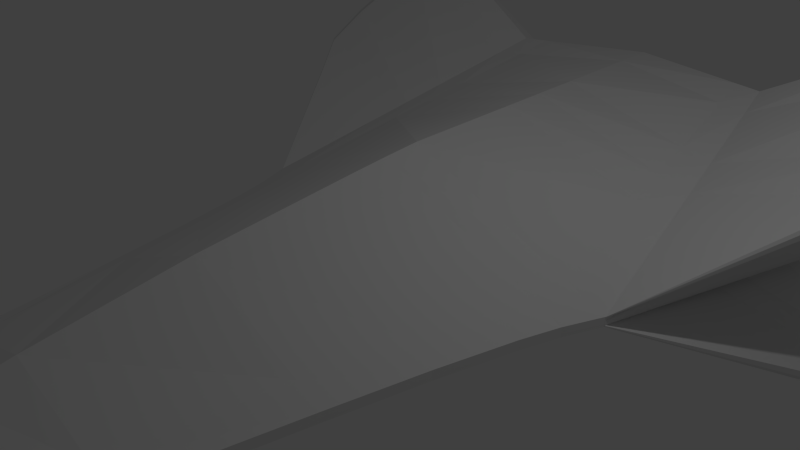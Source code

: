 # Source: zephyr_progress_1.blend  (saved by Blender 2.70.0; exported with 4.5.12 LTS)
import bpy
from mathutils import Matrix  # noqa: F401  (used for matrix-valued properties, if any)

bpy.ops.wm.read_factory_settings(use_empty=True)
scene = bpy.context.scene
scene.name = 'Scene'

# ---- collections
col_collection_1 = bpy.data.collections.new('Collection 1'); scene.collection.children.link(col_collection_1)

# ---- world
world_world = bpy.data.worlds.new('World'); scene.world = world_world
world_world.color = (0.05088, 0.05088, 0.05088)
world_world.use_sun_shadow = False
world_world.sun_shadow_jitter_overblur = 0.0
world_world.cycles.sampling_method = 'MANUAL'
world_world.cycles.sample_map_resolution = 256

# ---- cameras
cam_camera = bpy.data.cameras.new('Camera')
cam_camera.clip_end = 100.0
cam_camera.lens = 35.0
cam_camera.sensor_width = 32.0
cam_camera.sensor_height = 18.0
cam_camera.ortho_scale = 7.314
cam_camera.dof.focus_distance = 0.0
cam_camera.dof.aperture_fstop = 128.0

# ---- lights
light_lamp = bpy.data.lights.new('Lamp', 'POINT')
light_lamp.transmission_factor = 0.0
light_lamp.cutoff_distance = 30.0
light_lamp.energy = 100.0
light_lamp.shadow_buffer_clip_start = 1.001
light_lamp.shadow_soft_size = 0.1
light_lamp.shadow_maximum_resolution = 0.006
light_lamp.use_absolute_resolution = True
light_lamp.cycles.use_multiple_importance_sampling = False

# ---- meshes
me_cube = bpy.data.meshes.new('Cube')
me_cube.from_pydata([(-0.065, -6.25, -0.065), (-2.159, 5.584, -1.433), (0.0, 5.937, -1.522), (0.0, -6.25, -0.065), (-0.065, -6.25, 0.065), (-2.159, 5.584, 1.388), (0.0, 5.937, 1.48), (0.0, -6.25, 0.065), (-3.0, 0.7812, 0.06619), (-3.0, 0.7812, -0.06597), (0.0, 0.7812, 1.33), (0.0, 0.7812, -1.33), (-1.512, -5.179, -0.06515), (0.0, -5.179, 0.4737), (-1.512, -5.179, 0.06518), (0.0, -5.179, -0.4779), (-1.22, -5.725, -0.06507), (0.0, -5.725, 0.3255), (-1.22, -5.725, 0.06509), (0.0, -5.725, -0.3295), (-1.401, -5.452, -0.06511), (0.0, -5.452, 0.4068), (-1.401, -5.452, 0.06513), (0.0, -5.452, -0.4072), (-1.328, -5.589, -0.06509), (0.0, -5.589, 0.3679), (-1.328, -5.589, 0.06511), (0.0, -5.589, -0.3698), (-0.9229, -5.988, -0.06504), (0.0, -5.988, 0.2323), (-0.9229, -5.988, 0.06504), (0.0, -5.988, -0.2351), (-1.096, -5.856, -0.06505), (0.0, -5.856, 0.2829), (-1.096, -5.856, 0.06507), (0.0, -5.856, -0.2845), (-0.6892, -6.119, -0.06502), (0.0, -6.119, 0.1656), (-0.6892, -6.119, 0.06502), (0.0, -6.119, -0.1701), (-0.5155, -6.184, -0.06501), (0.0, -6.184, 0.1228), (-0.5155, -6.184, 0.06501), (0.0, -6.184, -0.1297), (-0.3966, -6.217, -0.065), (0.0, -6.217, 0.09619), (-0.3966, -6.217, 0.06501), (0.0, -6.217, -0.1009), (-2.094, -2.526, -0.06551), (0.0, -2.526, 0.9467), (-2.094, -2.526, 0.06563), (0.0, -2.526, -0.9465), (-1.684, -4.49, -0.06524), (0.0, -4.49, 0.6201), (-1.684, -4.49, 0.0653), (0.0, -4.49, -0.6246), (-2.361, -1.31, -0.06568), (0.0, -1.31, 1.095), (-2.361, -1.31, 0.06583), (0.0, -1.31, -1.104), (-2.624, -0.2645, -0.06583), (0.0, -0.2645, 1.221), (-2.624, -0.2645, 0.06601), (0.0, -0.2645, -1.224), (-2.787, 0.2584, -0.0659), (0.0, 0.2584, 1.279), (-2.787, 0.2584, 0.0661), (0.0, 0.2584, -1.275), (-4.582, 6.061, -2.665), (-4.582, 6.061, 2.671), (-3.003, 0.7813, 0.06619), (-3.003, 0.7813, -0.06597), (-0.065, -6.25, -0.05688), (-2.159, 5.903, -1.257), (0.0, 6.268, -1.246), (0.0, -6.25, -0.05688), (-3.0, 0.7812, -0.05771), (-1.512, -5.179, -0.057), (-1.22, -5.725, -0.05694), (-1.401, -5.452, -0.05697), (-1.328, -5.589, -0.05695), (-0.9229, -5.988, -0.05691), (-1.096, -5.856, -0.05692), (-0.6892, -6.119, -0.05689), (-0.5155, -6.184, -0.05688), (-0.3966, -6.217, -0.05688), (-2.094, -2.526, -0.05732), (-1.684, -4.49, -0.05708), (-2.361, -1.31, -0.05746), (-2.624, -0.2645, -0.05759), (-2.787, 0.2584, -0.05765), (-4.828, 6.276, -2.667), (-3.003, 0.7813, -0.05771), (-0.065, -6.25, 0.05891), (-2.159, 5.903, 1.256), (0.0, 6.268, 1.26), (0.0, -6.25, 0.05891), (-3.0, 0.7812, 0.05999), (-1.512, -5.179, 0.05907), (-1.22, -5.725, 0.05899), (-1.401, -5.452, 0.05903), (-1.328, -5.589, 0.05901), (-0.9229, -5.988, 0.05895), (-1.096, -5.856, 0.05897), (-0.6892, -6.119, 0.05893), (-0.5155, -6.184, 0.05892), (-0.3966, -6.217, 0.05891), (-2.094, -2.526, 0.05948), (-1.684, -4.49, 0.05918), (-2.361, -1.31, 0.05967), (-2.624, -0.2645, 0.05983), (-2.787, 0.2584, 0.05991), (-4.828, 6.276, 2.673), (-3.003, 0.7813, 0.05999), (-0.065, -6.25, 0.05406), (-2.159, 5.903, 1.095), (0.0, 6.268, 1.094), (0.0, -6.25, 0.05406), (-3.0, 0.7812, 0.05506), (-1.512, -5.179, 0.05421), (-1.22, -5.725, 0.05413), (-1.401, -5.452, 0.05417), (-1.328, -5.589, 0.05415), (-0.9229, -5.988, 0.0541), (-1.096, -5.856, 0.05411), (-0.6892, -6.119, 0.05408), (-0.5155, -6.184, 0.05407), (-0.3966, -6.217, 0.05406), (-2.094, -2.526, 0.05459), (-1.684, -4.49, 0.05431), (-2.361, -1.31, 0.05477), (-2.624, -0.2645, 0.05491), (-2.787, 0.2584, 0.05499), (-4.828, 6.276, 2.449), (-3.003, 0.7813, 0.05506), (-0.065, -6.25, -0.04881), (-2.159, 5.903, -1.065), (0.0, 6.268, -1.065), (0.0, -6.25, -0.04881), (-3.0, 0.7812, -0.04951), (-1.512, -5.179, -0.04891), (-1.22, -5.725, -0.04886), (-1.401, -5.452, -0.04889), (-1.328, -5.589, -0.04887), (-0.9229, -5.988, -0.04883), (-1.096, -5.856, -0.04885), (-0.6892, -6.119, -0.04882), (-0.5155, -6.184, -0.04881), (-0.3966, -6.217, -0.04881), (-2.094, -2.526, -0.04918), (-1.684, -4.49, -0.04898), (-2.361, -1.31, -0.0493), (-2.624, -0.2645, -0.0494), (-2.787, 0.2584, -0.04946), (-2.947, 6.072, -1.07), (-3.003, 0.7813, -0.04951), (-0.065, -6.25, 0.002626), (-2.159, 5.903, 0.01496), (0.0, 6.268, 0.0142), (0.0, -6.25, 0.002626), (-3.0, 0.7812, 0.002778), (-1.512, -5.179, 0.002649), (-1.22, -5.725, 0.002637), (-1.401, -5.452, 0.002643), (-1.328, -5.589, 0.00264), (-0.9229, -5.988, 0.002631), (-1.096, -5.856, 0.002634), (-0.6892, -6.119, 0.002628), (-0.5155, -6.184, 0.002627), (-0.3966, -6.217, 0.002626), (-2.094, -2.526, 0.002706), (-1.684, -4.49, 0.002664), (-2.361, -1.31, 0.002733), (-2.624, -0.2645, 0.002756), (-2.787, 0.2584, 0.002767), (-3.511, 6.19, 0.01702), (-3.003, 0.7813, 0.002779), (-0.065, -6.25, -0.03765), (-2.159, 5.903, -0.8309), (0.0, 6.268, -0.831), (0.0, -6.25, -0.03765), (-3.0, 0.7812, -0.03816), (-1.512, -5.179, -0.03772), (-1.22, -5.725, -0.03768), (-1.401, -5.452, -0.0377), (-1.328, -5.589, -0.03769), (-0.9229, -5.988, -0.03766), (-1.096, -5.856, -0.03767), (-0.6892, -6.119, -0.03765), (-0.5155, -6.184, -0.03765), (-0.3966, -6.217, -0.03765), (-2.094, -2.526, -0.03792), (-1.684, -4.49, -0.03777), (-2.361, -1.31, -0.03801), (-2.624, -0.2645, -0.03808), (-2.787, 0.2584, -0.03812), (-3.53, 6.193, -0.844), (-3.003, 0.7813, -0.03816), (-0.065, -6.25, 0.01368), (-2.159, 5.903, 0.2471), (0.0, 6.268, 0.2462), (0.0, -6.25, 0.01368), (-3.0, 0.7812, 0.01401), (-1.512, -5.179, 0.01373), (-1.22, -5.725, 0.0137), (-1.401, -5.452, 0.01372), (-1.328, -5.589, 0.01371), (-0.9229, -5.988, 0.01369), (-1.096, -5.856, 0.0137), (-0.6892, -6.119, 0.01369), (-0.5155, -6.184, 0.01368), (-0.3966, -6.217, 0.01368), (-2.094, -2.526, 0.01386), (-1.684, -4.49, 0.01376), (-2.361, -1.31, 0.01391), (-2.624, -0.2645, 0.01396), (-2.787, 0.2584, 0.01399), (-2.993, 6.084, 0.2528), (-3.003, 0.7813, 0.01402), (-0.065, -6.25, -0.03398), (-0.065, -6.25, -0.03032), (-0.065, -6.25, -0.02666), (-0.065, -6.25, -0.023), (-0.065, -6.25, -0.01934), (-0.065, -6.25, -0.01568), (-0.065, -6.25, -0.01202), (-0.065, -6.25, -0.008357), (-0.065, -6.25, -0.004696), (-0.065, -6.25, -0.001035), (-2.159, 5.903, -0.754), (-2.159, 5.903, -0.6771), (-2.159, 5.903, -0.6002), (-2.159, 5.903, -0.5233), (-2.159, 5.903, -0.4464), (-2.159, 5.903, -0.3695), (-2.159, 5.903, -0.2926), (-2.159, 5.903, -0.2157), (-2.159, 5.903, -0.1388), (-2.159, 5.903, -0.06194), (0.0, 6.268, -0.7541), (0.0, 6.268, -0.6773), (0.0, 6.268, -0.6005), (0.0, 6.268, -0.5236), (0.0, 6.268, -0.4468), (0.0, 6.268, -0.37), (0.0, 6.268, -0.2931), (0.0, 6.268, -0.2163), (0.0, 6.268, -0.1395), (0.0, 6.268, -0.06263), (0.0, -6.25, -0.03398), (0.0, -6.25, -0.03032), (0.0, -6.25, -0.02666), (0.0, -6.25, -0.023), (0.0, -6.25, -0.01934), (0.0, -6.25, -0.01568), (0.0, -6.25, -0.01202), (0.0, -6.25, -0.008357), (0.0, -6.25, -0.004696), (0.0, -6.25, -0.001035), (-3.0, 0.7812, -0.03444), (-3.0, 0.7812, -0.03072), (-3.0, 0.7812, -0.027), (-3.0, 0.7812, -0.02327), (-3.0, 0.7812, -0.01955), (-3.0, 0.7812, -0.01583), (-3.0, 0.7812, -0.01211), (-3.0, 0.7812, -0.008387), (-3.0, 0.7812, -0.004665), (-3.0, 0.7812, -0.0009434), (-1.512, -5.179, -0.03405), (-1.512, -5.179, -0.03038), (-1.512, -5.179, -0.02671), (-1.512, -5.179, -0.02304), (-1.512, -5.179, -0.01937), (-1.512, -5.179, -0.0157), (-1.512, -5.179, -0.01203), (-1.512, -5.179, -0.008362), (-1.512, -5.179, -0.004692), (-1.512, -5.179, -0.001021), (-1.22, -5.725, -0.03402), (-1.22, -5.725, -0.03035), (-1.22, -5.725, -0.02669), (-1.22, -5.725, -0.02302), (-1.22, -5.725, -0.01936), (-1.22, -5.725, -0.01569), (-1.22, -5.725, -0.01203), (-1.22, -5.725, -0.00836), (-1.22, -5.725, -0.004694), (-1.22, -5.725, -0.001029), (-1.401, -5.452, -0.03404), (-1.401, -5.452, -0.03037), (-1.401, -5.452, -0.0267), (-1.401, -5.452, -0.02303), (-1.401, -5.452, -0.01936), (-1.401, -5.452, -0.0157), (-1.401, -5.452, -0.01203), (-1.401, -5.452, -0.008361), (-1.401, -5.452, -0.004693), (-1.401, -5.452, -0.001025), (-1.328, -5.589, -0.03403), (-1.328, -5.589, -0.03036), (-1.328, -5.589, -0.02669), (-1.328, -5.589, -0.02303), (-1.328, -5.589, -0.01936), (-1.328, -5.589, -0.01569), (-1.328, -5.589, -0.01203), (-1.328, -5.589, -0.00836), (-1.328, -5.589, -0.004693), (-1.328, -5.589, -0.001027), (-0.9229, -5.988, -0.034), (-0.9229, -5.988, -0.03034), (-0.9229, -5.988, -0.02667), (-0.9229, -5.988, -0.02301), (-0.9229, -5.988, -0.01935), (-0.9229, -5.988, -0.01568), (-0.9229, -5.988, -0.01202), (-0.9229, -5.988, -0.008358), (-0.9229, -5.988, -0.004695), (-0.9229, -5.988, -0.001032), (-1.096, -5.856, -0.03401), (-1.096, -5.856, -0.03035), (-1.096, -5.856, -0.02668), (-1.096, -5.856, -0.02302), (-1.096, -5.856, -0.01935), (-1.096, -5.856, -0.01569), (-1.096, -5.856, -0.01202), (-1.096, -5.856, -0.008359), (-1.096, -5.856, -0.004695), (-1.096, -5.856, -0.00103), (-0.6892, -6.119, -0.03399), (-0.6892, -6.119, -0.03033), (-0.6892, -6.119, -0.02667), (-0.6892, -6.119, -0.02301), (-0.6892, -6.119, -0.01934), (-0.6892, -6.119, -0.01568), (-0.6892, -6.119, -0.01202), (-0.6892, -6.119, -0.008358), (-0.6892, -6.119, -0.004696), (-0.6892, -6.119, -0.001034), (-0.5155, -6.184, -0.03399), (-0.5155, -6.184, -0.03033), (-0.5155, -6.184, -0.02667), (-0.5155, -6.184, -0.023), (-0.5155, -6.184, -0.01934), (-0.5155, -6.184, -0.01568), (-0.5155, -6.184, -0.01202), (-0.5155, -6.184, -0.008358), (-0.5155, -6.184, -0.004696), (-0.5155, -6.184, -0.001035), (-0.3966, -6.217, -0.03399), (-0.3966, -6.217, -0.03032), (-0.3966, -6.217, -0.02666), (-0.3966, -6.217, -0.023), (-0.3966, -6.217, -0.01934), (-0.3966, -6.217, -0.01568), (-0.3966, -6.217, -0.01202), (-0.3966, -6.217, -0.008357), (-0.3966, -6.217, -0.004696), (-0.3966, -6.217, -0.001035), (-2.094, -2.526, -0.03422), (-2.094, -2.526, -0.03053), (-2.094, -2.526, -0.02684), (-2.094, -2.526, -0.02315), (-2.094, -2.526, -0.01945), (-2.094, -2.526, -0.01576), (-2.094, -2.526, -0.01207), (-2.094, -2.526, -0.008373), (-2.094, -2.526, -0.00468), (-2.094, -2.526, -0.0009867), (-1.684, -4.49, -0.0341), (-1.684, -4.49, -0.03042), (-1.684, -4.49, -0.02675), (-1.684, -4.49, -0.02307), (-1.684, -4.49, -0.01939), (-1.684, -4.49, -0.01572), (-1.684, -4.49, -0.01204), (-1.684, -4.49, -0.008365), (-1.684, -4.49, -0.004689), (-1.684, -4.49, -0.001012), (-2.361, -1.31, -0.0343), (-2.361, -1.31, -0.0306), (-2.361, -1.31, -0.0269), (-2.361, -1.31, -0.02319), (-2.361, -1.31, -0.01949), (-2.361, -1.31, -0.01579), (-2.361, -1.31, -0.01208), (-2.361, -1.31, -0.008378), (-2.361, -1.31, -0.004674), (-2.361, -1.31, -0.0009708), (-2.624, -0.2645, -0.03437), (-2.624, -0.2645, -0.03066), (-2.624, -0.2645, -0.02695), (-2.624, -0.2645, -0.02323), (-2.624, -0.2645, -0.01952), (-2.624, -0.2645, -0.01581), (-2.624, -0.2645, -0.0121), (-2.624, -0.2645, -0.008382), (-2.624, -0.2645, -0.00467), (-2.624, -0.2645, -0.0009571), (-2.787, 0.2584, -0.03441), (-2.787, 0.2584, -0.03069), (-2.787, 0.2584, -0.02697), (-2.787, 0.2584, -0.02325), (-2.787, 0.2584, -0.01954), (-2.787, 0.2584, -0.01582), (-2.787, 0.2584, -0.0121), (-2.787, 0.2584, -0.008385), (-2.787, 0.2584, -0.004667), (-2.787, 0.2584, -0.0009503), (-3.581, 6.205, -0.7657), (-3.624, 6.208, -0.6875), (-3.65, 6.208, -0.6092), (-3.671, 6.211, -0.5309), (-3.689, 6.214, -0.4526), (-3.68, 6.214, -0.3744), (-3.668, 6.208, -0.2961), (-3.651, 6.208, -0.2178), (-3.622, 6.202, -0.1395), (-3.575, 6.199, -0.06126), (-3.003, 0.7813, -0.03444), (-3.003, 0.7813, -0.03072), (-3.003, 0.7813, -0.027), (-3.003, 0.7813, -0.02327), (-3.003, 0.7813, -0.01955), (-3.003, 0.7813, -0.01583), (-3.003, 0.7813, -0.01211), (-3.003, 0.7813, -0.008387), (-3.003, 0.7813, -0.004665), (-3.003, 0.7813, -0.0009431), (-0.065, -6.25, 0.009994), (-0.065, -6.25, 0.00631), (-2.159, 5.903, 0.1697), (-2.159, 5.903, 0.09236), (0.0, 6.268, 0.1689), (0.0, 6.268, 0.09153), (0.0, -6.25, 0.009994), (0.0, -6.25, 0.00631), (-3.0, 0.7812, 0.01027), (-3.0, 0.7812, 0.006524), (-1.512, -5.179, 0.01004), (-1.512, -5.179, 0.006343), (-1.22, -5.725, 0.01001), (-1.22, -5.725, 0.006326), (-1.401, -5.452, 0.01003), (-1.401, -5.452, 0.006334), (-1.328, -5.589, 0.01002), (-1.328, -5.589, 0.00633), (-0.9229, -5.988, 0.01), (-0.9229, -5.988, 0.006318), (-1.096, -5.856, 0.01001), (-1.096, -5.856, 0.006322), (-0.6892, -6.119, 0.01), (-0.6892, -6.119, 0.006314), (-0.5155, -6.184, 0.009997), (-0.5155, -6.184, 0.006312), (-0.3966, -6.217, 0.009996), (-0.3966, -6.217, 0.006311), (-2.094, -2.526, 0.01014), (-2.094, -2.526, 0.006423), (-1.684, -4.49, 0.01006), (-1.684, -4.49, 0.006364), (-2.361, -1.31, 0.01019), (-2.361, -1.31, 0.00646), (-2.624, -0.2645, 0.01023), (-2.624, -0.2645, 0.006492), (-2.787, 0.2584, 0.01025), (-2.787, 0.2584, 0.006508), (-3.173, 6.125, 0.1742), (-3.353, 6.16, 0.0956), (-3.003, 0.7813, 0.01027), (-3.003, 0.7813, 0.006524), (-0.065, -6.25, -0.04137), (-0.065, -6.25, -0.04509), (-2.159, 5.903, -0.9091), (-2.159, 5.903, -0.9873), (0.0, 6.268, -0.9091), (0.0, 6.268, -0.9872), (0.0, -6.25, -0.04137), (0.0, -6.25, -0.04509), (-3.0, 0.7812, -0.04194), (-3.0, 0.7812, -0.04573), (-1.512, -5.179, -0.04145), (-1.512, -5.179, -0.04518), (-1.22, -5.725, -0.04141), (-1.22, -5.725, -0.04513), (-1.401, -5.452, -0.04143), (-1.401, -5.452, -0.04516), (-1.328, -5.589, -0.04142), (-1.328, -5.589, -0.04515), (-0.9229, -5.988, -0.04139), (-0.9229, -5.988, -0.04511), (-1.096, -5.856, -0.0414), (-1.096, -5.856, -0.04512), (-0.6892, -6.119, -0.04138), (-0.6892, -6.119, -0.0451), (-0.5155, -6.184, -0.04137), (-0.5155, -6.184, -0.04509), (-0.3966, -6.217, -0.04137), (-0.3966, -6.217, -0.04509), (-2.094, -2.526, -0.04167), (-2.094, -2.526, -0.04542), (-1.684, -4.49, -0.04151), (-1.684, -4.49, -0.04525), (-2.361, -1.31, -0.04177), (-2.361, -1.31, -0.04554), (-2.624, -0.2645, -0.04186), (-2.624, -0.2645, -0.04563), (-2.787, 0.2584, -0.0419), (-2.787, 0.2584, -0.04568), (-3.438, 6.175, -0.9193), (-3.32, 6.149, -0.9946), (-3.003, 0.7813, -0.04194), (-3.003, 0.7813, -0.04573), (-1.766, 5.648, 1.405), (-1.766, 5.648, -1.449), (-0.05317, -6.25, 0.065), (-0.05317, -6.25, -0.065), (-2.454, 0.7812, -0.296), (-2.454, 0.7812, 0.2962), (-1.237, -5.179, -0.1403), (-1.237, -5.179, 0.1395), (-0.9979, -5.725, -0.1132), (-0.9979, -5.725, 0.1125), (-1.146, -5.452, -0.1274), (-1.146, -5.452, 0.1273), (-1.086, -5.589, -0.1205), (-1.086, -5.589, 0.1202), (-0.7549, -5.988, -0.09599), (-0.7549, -5.988, 0.09548), (-0.8966, -5.856, -0.105), (-0.8966, -5.856, 0.1047), (-0.5638, -6.119, -0.08414), (-0.5638, -6.119, 0.08333), (-0.4217, -6.184, -0.07678), (-0.4217, -6.184, 0.07552), (-0.3245, -6.217, -0.07154), (-0.3245, -6.217, 0.07068), (-1.713, -2.526, -0.2258), (-1.713, -2.526, 0.226), (-1.378, -4.49, -0.167), (-1.378, -4.49, 0.1663), (-1.931, -1.31, -0.2546), (-1.931, -1.31, 0.2531), (-2.147, -0.2645, -0.2766), (-2.147, -0.2645, 0.2762), (-2.28, 0.2584, -0.2859), (-2.28, 0.2584, 0.2867), (-1.766, 5.996, -1.255), (-0.05317, -6.25, -0.05688), (-1.766, 5.996, 1.257), (-0.05317, -6.25, 0.05891), (-1.766, 5.996, 1.095), (-0.05317, -6.25, 0.05406), (-1.766, 5.996, -1.065), (-0.05317, -6.25, -0.04881), (-1.766, 5.996, 0.01482), (-0.05317, -6.25, 0.002626), (-1.766, 5.996, -0.8309), (-0.05317, -6.25, -0.03765), (-1.766, 5.996, 0.247), (-0.05317, -6.25, 0.01368), (-1.965, 5.947, -0.06206), (-2.043, 5.926, -0.139), (-2.096, 5.915, -0.2158), (-2.133, 5.907, -0.2927), (-2.139, 5.904, -0.3696), (-2.142, 5.904, -0.4465), (-2.137, 5.907, -0.5234), (-2.1, 5.914, -0.6003), (-2.049, 5.926, -0.6772), (-1.971, 5.946, -0.7541), (-0.05317, -6.25, -0.001035), (-0.05317, -6.25, -0.004696), (-0.05317, -6.25, -0.008357), (-0.05317, -6.25, -0.01202), (-0.05317, -6.25, -0.01568), (-0.05317, -6.25, -0.01934), (-0.05317, -6.25, -0.023), (-0.05317, -6.25, -0.02666), (-0.05317, -6.25, -0.03032), (-0.05317, -6.25, -0.03398), (-1.766, 5.996, 0.1696), (-1.766, 5.996, 0.0922), (-0.05317, -6.25, 0.009994), (-0.05317, -6.25, 0.00631), (-1.766, 5.996, -0.9091), (-1.766, 5.996, -0.9872), (-0.05317, -6.25, -0.04137), (-0.05317, -6.25, -0.04509), (-0.065, -6.25, -0.05284), (-2.159, 5.903, -1.161), (0.0, 6.268, -1.155), (0.0, -6.25, -0.05284), (-3.0, 0.7812, -0.05361), (-1.512, -5.179, -0.05296), (-1.22, -5.725, -0.0529), (-1.401, -5.452, -0.05293), (-1.328, -5.589, -0.05291), (-0.9229, -5.988, -0.05287), (-1.096, -5.856, -0.05288), (-0.6892, -6.119, -0.05286), (-0.5155, -6.184, -0.05285), (-0.3966, -6.217, -0.05284), (-2.094, -2.526, -0.05325), (-1.684, -4.49, -0.05303), (-2.361, -1.31, -0.05338), (-2.624, -0.2645, -0.05349), (-2.787, 0.2584, -0.05355), (-4.828, 6.274, -2.448), (-3.003, 0.7813, -0.05361), (-1.766, 5.996, -1.16), (-0.05317, -6.25, -0.05284), (-2.261, 5.0, 1.227), (0.0, 5.31, -1.498), (-2.261, 5.0, -1.267), (0.0, 5.31, 1.462), (-4.767, 5.419, 2.355), (-4.767, 5.419, -2.349), (-4.983, 5.608, -2.35), (-4.983, 5.608, 2.355), (-4.983, 5.608, 2.158), (-2.954, 5.429, -0.9458), (-3.45, 5.532, 0.01529), (-3.466, 5.535, -0.7461), (-2.995, 5.439, 0.2237), (-3.505, 5.54, -0.05393), (-3.546, 5.543, -0.1231), (-3.572, 5.548, -0.1924), (-3.587, 5.548, -0.2616), (-3.598, 5.553, -0.3308), (-3.605, 5.553, -0.4), (-3.59, 5.551, -0.4692), (-3.571, 5.548, -0.5384), (-3.549, 5.548, -0.6076), (-3.511, 5.545, -0.6768), (-3.152, 5.475, 0.1543), (-3.31, 5.506, 0.08477), (-3.385, 5.519, -0.8126), (-3.282, 5.496, -0.8792), (-1.849, 5.057, -1.309), (-1.849, 5.057, 1.27), (-4.983, 5.606, -2.157), (-4.978, 4.184, -1.674), (-4.978, 4.184, 1.678), (-4.978, 4.184, 1.538), (-2.968, 4.058, -0.6815), (-3.318, 4.131, 0.0116), (-3.329, 4.133, -0.5373), (-2.997, 4.065, 0.1619), (-3.357, 4.137, -0.0383), (-3.386, 4.139, -0.0882), (-3.404, 4.142, -0.1381), (-3.415, 4.142, -0.188), (-3.423, 4.146, -0.2379), (-3.428, 4.146, -0.2878), (-3.417, 4.144, -0.3377), (-3.404, 4.142, -0.3876), (-3.388, 4.142, -0.4375), (-3.361, 4.14, -0.4874), (-3.108, 4.091, 0.1118), (-3.22, 4.113, 0.06169), (-3.272, 4.122, -0.5853), (-3.199, 4.106, -0.6334), (-2.028, 3.796, -1.01), (-2.028, 3.796, 0.9828), (-4.978, 4.183, -1.537), (-2.479, 3.756, 0.8849), (0.0, 3.974, -1.449), (-2.479, 3.756, -0.9128), (0.0, 3.974, 1.423), (-4.826, 4.051, 1.68), (-4.826, 4.051, -1.676), (-4.845, 3.409, -1.306), (-4.845, 3.409, 1.31), (-4.845, 3.409, 1.2), (-2.976, 3.312, -0.5375), (-3.246, 3.368, 0.009589), (-3.255, 3.37, -0.4236), (-2.998, 3.317, 0.1282), (-3.277, 3.372, -0.02979), (-3.299, 3.374, -0.06917), (-3.313, 3.377, -0.1086), (-3.321, 3.377, -0.1479), (-3.327, 3.38, -0.1873), (-3.331, 3.38, -0.2267), (-3.323, 3.378, -0.2661), (-3.312, 3.377, -0.3055), (-3.3, 3.377, -0.3448), (-3.28, 3.375, -0.3842), (-3.084, 3.337, 0.08866), (-3.17, 3.354, 0.04913), (-3.211, 3.361, -0.4616), (-3.155, 3.348, -0.4995), (-2.125, 3.109, -0.8476), (-2.125, 3.109, 0.8264), (-4.845, 3.408, -1.199), (-2.598, 3.078, 0.6984), (0.0, 3.247, -1.422), (-2.598, 3.078, -0.7199), (0.0, 3.247, 1.402), (-4.728, 3.306, 1.312), (-4.728, 3.306, -1.309), (-4.328, 2.691, -0.9644), (-4.328, 2.691, 0.9681), (-4.328, 2.691, 0.8872), (-2.984, 2.62, -0.4041), (-3.18, 2.661, 0.007727), (-3.186, 2.662, -0.3182), (-3.0, 2.624, 0.09699), (-3.202, 2.664, -0.0219), (-3.218, 2.665, -0.05154), (-3.228, 2.667, -0.08117), (-3.234, 2.667, -0.1108), (-3.238, 2.669, -0.1404), (-3.241, 2.669, -0.1701), (-3.235, 2.668, -0.1997), (-3.228, 2.667, -0.2293), (-3.219, 2.667, -0.259), (-3.204, 2.666, -0.2886), (-3.062, 2.638, 0.06723), (-3.125, 2.651, 0.03748), (-3.154, 2.656, -0.3468), (-3.113, 2.647, -0.3755), (-2.215, 2.473, -0.6968), (-2.215, 2.473, 0.6814), (-4.328, 2.69, -0.8858), (-2.708, 2.45, 0.5256), (0.0, 2.573, -1.397), (-2.708, 2.45, -0.5411), (0.0, 2.573, 1.382), (-4.242, 2.616, 0.9715), (-4.242, 2.616, -0.9693)], [], [(728, 9, 71, 731), (547, 74, 2, 514), (548, 72, 0, 516), (639, 514, 2, 613), (640, 513, 5, 612), (90, 76, 9, 64), (545, 517, 11, 67), (546, 518, 8, 66), (79, 77, 12, 20), (523, 519, 15, 23), (524, 520, 14, 22), (82, 78, 16, 32), (529, 521, 19, 35), (530, 522, 18, 34), (80, 79, 20, 24), (525, 523, 23, 27), (526, 524, 22, 26), (78, 80, 24, 16), (521, 525, 27, 19), (522, 526, 26, 18), (83, 81, 28, 36), (531, 527, 31, 39), (532, 528, 30, 38), (81, 82, 32, 28), (527, 529, 35, 31), (528, 530, 34, 30), (84, 83, 36, 40), (533, 531, 39, 43), (534, 532, 38, 42), (85, 84, 40, 44), (535, 533, 43, 47), (536, 534, 42, 46), (72, 85, 44, 0), (516, 535, 47, 3), (515, 536, 46, 4), (87, 86, 48, 52), (539, 537, 51, 55), (540, 538, 50, 54), (77, 87, 52, 12), (519, 539, 55, 15), (520, 540, 54, 14), (86, 88, 56, 48), (537, 541, 59, 51), (538, 542, 58, 50), (88, 89, 60, 56), (541, 543, 63, 59), (542, 544, 62, 58), (89, 90, 64, 60), (543, 545, 67, 63), (544, 546, 66, 62), (618, 91, 68, 617), (73, 1, 68, 91), (97, 8, 70, 113), (612, 5, 69, 616), (610, 591, 74, 547), (611, 589, 72, 548), (607, 593, 76, 90), (596, 594, 77, 79), (599, 595, 78, 82), (597, 596, 79, 80), (595, 597, 80, 78), (600, 598, 81, 83), (598, 599, 82, 81), (601, 600, 83, 84), (602, 601, 84, 85), (589, 602, 85, 72), (604, 603, 86, 87), (594, 604, 87, 77), (603, 605, 88, 86), (605, 606, 89, 88), (606, 607, 90, 89), (641, 608, 91, 618), (590, 73, 91, 608), (9, 76, 92, 71), (118, 97, 113, 134), (513, 6, 95, 549), (515, 4, 93, 550), (66, 8, 97, 111), (22, 14, 98, 100), (34, 18, 99, 103), (26, 22, 100, 101), (18, 26, 101, 99), (38, 30, 102, 104), (30, 34, 103, 102), (42, 38, 104, 105), (46, 42, 105, 106), (4, 46, 106, 93), (54, 50, 107, 108), (14, 54, 108, 98), (50, 58, 109, 107), (58, 62, 110, 109), (62, 66, 111, 110), (616, 69, 112, 619), (5, 94, 112, 69), (549, 95, 116, 551), (550, 93, 114, 552), (111, 97, 118, 132), (100, 98, 119, 121), (103, 99, 120, 124), (101, 100, 121, 122), (99, 101, 122, 120), (104, 102, 123, 125), (102, 103, 124, 123), (105, 104, 125, 126), (106, 105, 126, 127), (93, 106, 127, 114), (108, 107, 128, 129), (98, 108, 129, 119), (107, 109, 130, 128), (109, 110, 131, 130), (110, 111, 132, 131), (619, 112, 133, 620), (94, 115, 133, 112), (202, 118, 134, 218), (586, 476, 137, 553), (588, 472, 135, 554), (508, 480, 139, 153), (486, 482, 140, 142), (492, 484, 141, 145), (488, 486, 142, 143), (484, 488, 143, 141), (494, 490, 144, 146), (490, 492, 145, 144), (496, 494, 146, 147), (498, 496, 147, 148), (472, 498, 148, 135), (502, 500, 149, 150), (482, 502, 150, 140), (500, 504, 151, 149), (504, 506, 152, 151), (506, 508, 153, 152), (638, 510, 154, 621), (474, 136, 154, 510), (593, 139, 155, 609), (268, 160, 176, 428), (582, 434, 158, 555), (584, 430, 156, 556), (466, 438, 160, 174), (444, 440, 161, 163), (450, 442, 162, 166), (446, 444, 163, 164), (442, 446, 164, 162), (452, 448, 165, 167), (448, 450, 166, 165), (454, 452, 167, 168), (456, 454, 168, 169), (430, 456, 169, 156), (460, 458, 170, 171), (440, 460, 171, 161), (458, 462, 172, 170), (462, 464, 173, 172), (464, 466, 174, 173), (636, 468, 175, 622), (432, 157, 175, 468), (570, 239, 179, 557), (580, 219, 177, 558), (399, 259, 181, 195), (289, 269, 182, 184), (319, 279, 183, 187), (299, 289, 184, 185), (279, 299, 185, 183), (329, 309, 186, 188), (309, 319, 187, 186), (339, 329, 188, 189), (349, 339, 189, 190), (219, 349, 190, 177), (369, 359, 191, 192), (269, 369, 192, 182), (359, 379, 193, 191), (379, 389, 194, 193), (389, 399, 195, 194), (634, 409, 196, 623), (229, 178, 196, 409), (479, 181, 197, 511), (437, 202, 218, 469), (551, 116, 200, 559), (552, 114, 198, 560), (132, 118, 202, 216), (121, 119, 203, 205), (124, 120, 204, 208), (122, 121, 205, 206), (120, 122, 206, 204), (125, 123, 207, 209), (123, 124, 208, 207), (126, 125, 209, 210), (127, 126, 210, 211), (114, 127, 211, 198), (129, 128, 212, 213), (119, 129, 213, 203), (128, 130, 214, 212), (130, 131, 215, 214), (131, 132, 216, 215), (620, 133, 217, 624), (115, 199, 217, 133), (181, 259, 419, 197), (259, 260, 420, 419), (260, 261, 421, 420), (261, 262, 422, 421), (262, 263, 423, 422), (263, 264, 424, 423), (264, 265, 425, 424), (265, 266, 426, 425), (266, 267, 427, 426), (267, 268, 428, 427), (555, 158, 248, 561), (561, 248, 247, 562), (562, 247, 246, 563), (563, 246, 245, 564), (564, 245, 244, 565), (565, 244, 243, 566), (566, 243, 242, 567), (567, 242, 241, 568), (568, 241, 240, 569), (569, 240, 239, 570), (556, 156, 228, 571), (571, 228, 227, 572), (572, 227, 226, 573), (573, 226, 225, 574), (574, 225, 224, 575), (575, 224, 223, 576), (576, 223, 222, 577), (577, 222, 221, 578), (578, 221, 220, 579), (579, 220, 219, 580), (174, 160, 268, 408), (408, 268, 267, 407), (407, 267, 266, 406), (406, 266, 265, 405), (405, 265, 264, 404), (404, 264, 263, 403), (403, 263, 262, 402), (402, 262, 261, 401), (401, 261, 260, 400), (400, 260, 259, 399), (163, 161, 278, 298), (298, 278, 277, 297), (297, 277, 276, 296), (296, 276, 275, 295), (295, 275, 274, 294), (294, 274, 273, 293), (293, 273, 272, 292), (292, 272, 271, 291), (291, 271, 270, 290), (290, 270, 269, 289), (166, 162, 288, 328), (328, 288, 287, 327), (327, 287, 286, 326), (326, 286, 285, 325), (325, 285, 284, 324), (324, 284, 283, 323), (323, 283, 282, 322), (322, 282, 281, 321), (321, 281, 280, 320), (320, 280, 279, 319), (164, 163, 298, 308), (308, 298, 297, 307), (307, 297, 296, 306), (306, 296, 295, 305), (305, 295, 294, 304), (304, 294, 293, 303), (303, 293, 292, 302), (302, 292, 291, 301), (301, 291, 290, 300), (300, 290, 289, 299), (162, 164, 308, 288), (288, 308, 307, 287), (287, 307, 306, 286), (286, 306, 305, 285), (285, 305, 304, 284), (284, 304, 303, 283), (283, 303, 302, 282), (282, 302, 301, 281), (281, 301, 300, 280), (280, 300, 299, 279), (167, 165, 318, 338), (338, 318, 317, 337), (337, 317, 316, 336), (336, 316, 315, 335), (335, 315, 314, 334), (334, 314, 313, 333), (333, 313, 312, 332), (332, 312, 311, 331), (331, 311, 310, 330), (330, 310, 309, 329), (165, 166, 328, 318), (318, 328, 327, 317), (317, 327, 326, 316), (316, 326, 325, 315), (315, 325, 324, 314), (314, 324, 323, 313), (313, 323, 322, 312), (312, 322, 321, 311), (311, 321, 320, 310), (310, 320, 319, 309), (168, 167, 338, 348), (348, 338, 337, 347), (347, 337, 336, 346), (346, 336, 335, 345), (345, 335, 334, 344), (344, 334, 333, 343), (343, 333, 332, 342), (342, 332, 331, 341), (341, 331, 330, 340), (340, 330, 329, 339), (169, 168, 348, 358), (358, 348, 347, 357), (357, 347, 346, 356), (356, 346, 345, 355), (355, 345, 344, 354), (354, 344, 343, 353), (353, 343, 342, 352), (352, 342, 341, 351), (351, 341, 340, 350), (350, 340, 339, 349), (156, 169, 358, 228), (228, 358, 357, 227), (227, 357, 356, 226), (226, 356, 355, 225), (225, 355, 354, 224), (224, 354, 353, 223), (223, 353, 352, 222), (222, 352, 351, 221), (221, 351, 350, 220), (220, 350, 349, 219), (171, 170, 368, 378), (378, 368, 367, 377), (377, 367, 366, 376), (376, 366, 365, 375), (375, 365, 364, 374), (374, 364, 363, 373), (373, 363, 362, 372), (372, 362, 361, 371), (371, 361, 360, 370), (370, 360, 359, 369), (161, 171, 378, 278), (278, 378, 377, 277), (277, 377, 376, 276), (276, 376, 375, 275), (275, 375, 374, 274), (274, 374, 373, 273), (273, 373, 372, 272), (272, 372, 371, 271), (271, 371, 370, 270), (270, 370, 369, 269), (170, 172, 388, 368), (368, 388, 387, 367), (367, 387, 386, 366), (366, 386, 385, 365), (365, 385, 384, 364), (364, 384, 383, 363), (363, 383, 382, 362), (362, 382, 381, 361), (361, 381, 380, 360), (360, 380, 379, 359), (172, 173, 398, 388), (388, 398, 397, 387), (387, 397, 396, 386), (386, 396, 395, 385), (385, 395, 394, 384), (384, 394, 393, 383), (383, 393, 392, 382), (382, 392, 391, 381), (381, 391, 390, 380), (380, 390, 389, 379), (173, 174, 408, 398), (398, 408, 407, 397), (397, 407, 406, 396), (396, 406, 405, 395), (395, 405, 404, 394), (394, 404, 403, 393), (393, 403, 402, 392), (392, 402, 401, 391), (391, 401, 400, 390), (390, 400, 399, 389), (622, 175, 418, 625), (625, 418, 417, 626), (626, 417, 416, 627), (627, 416, 415, 628), (628, 415, 414, 629), (629, 414, 413, 630), (630, 413, 412, 631), (631, 412, 411, 632), (632, 411, 410, 633), (633, 410, 409, 634), (157, 238, 418, 175), (238, 237, 417, 418), (237, 236, 416, 417), (236, 235, 415, 416), (235, 234, 414, 415), (234, 233, 413, 414), (233, 232, 412, 413), (232, 231, 411, 412), (231, 230, 410, 411), (230, 229, 409, 410), (559, 200, 433, 581), (581, 433, 434, 582), (560, 198, 429, 583), (583, 429, 430, 584), (216, 202, 437, 465), (465, 437, 438, 466), (205, 203, 439, 443), (443, 439, 440, 444), (208, 204, 441, 449), (449, 441, 442, 450), (206, 205, 443, 445), (445, 443, 444, 446), (204, 206, 445, 441), (441, 445, 446, 442), (209, 207, 447, 451), (451, 447, 448, 452), (207, 208, 449, 447), (447, 449, 450, 448), (210, 209, 451, 453), (453, 451, 452, 454), (211, 210, 453, 455), (455, 453, 454, 456), (198, 211, 455, 429), (429, 455, 456, 430), (213, 212, 457, 459), (459, 457, 458, 460), (203, 213, 459, 439), (439, 459, 460, 440), (212, 214, 461, 457), (457, 461, 462, 458), (214, 215, 463, 461), (461, 463, 464, 462), (215, 216, 465, 463), (463, 465, 466, 464), (624, 217, 467, 635), (635, 467, 468, 636), (199, 431, 467, 217), (431, 432, 468, 467), (160, 438, 470, 176), (438, 437, 469, 470), (557, 179, 475, 585), (585, 475, 476, 586), (558, 177, 471, 587), (587, 471, 472, 588), (195, 181, 479, 507), (507, 479, 480, 508), (184, 182, 481, 485), (485, 481, 482, 486), (187, 183, 483, 491), (491, 483, 484, 492), (185, 184, 485, 487), (487, 485, 486, 488), (183, 185, 487, 483), (483, 487, 488, 484), (188, 186, 489, 493), (493, 489, 490, 494), (186, 187, 491, 489), (489, 491, 492, 490), (189, 188, 493, 495), (495, 493, 494, 496), (190, 189, 495, 497), (497, 495, 496, 498), (177, 190, 497, 471), (471, 497, 498, 472), (192, 191, 499, 501), (501, 499, 500, 502), (182, 192, 501, 481), (481, 501, 502, 482), (191, 193, 503, 499), (499, 503, 504, 500), (193, 194, 505, 503), (503, 505, 506, 504), (194, 195, 507, 505), (505, 507, 508, 506), (623, 196, 509, 637), (637, 509, 510, 638), (178, 473, 509, 196), (473, 474, 510, 509), (139, 480, 512, 155), (480, 479, 511, 512), (73, 547, 514, 1), (75, 548, 516, 3), (614, 1, 514, 639), (615, 6, 513, 640), (64, 9, 517, 545), (65, 10, 518, 546), (20, 12, 519, 523), (21, 13, 520, 524), (32, 16, 521, 529), (33, 17, 522, 530), (24, 20, 523, 525), (25, 21, 524, 526), (16, 24, 525, 521), (17, 25, 526, 522), (36, 28, 527, 531), (37, 29, 528, 532), (28, 32, 529, 527), (29, 33, 530, 528), (40, 36, 531, 533), (41, 37, 532, 534), (44, 40, 533, 535), (45, 41, 534, 536), (0, 44, 535, 516), (7, 45, 536, 515), (52, 48, 537, 539), (53, 49, 538, 540), (12, 52, 539, 519), (13, 53, 540, 520), (48, 56, 541, 537), (49, 57, 542, 538), (56, 60, 543, 541), (57, 61, 544, 542), (60, 64, 545, 543), (61, 65, 546, 544), (590, 610, 547, 73), (592, 611, 548, 75), (5, 513, 549, 94), (7, 515, 550, 96), (94, 549, 551, 115), (96, 550, 552, 117), (474, 586, 553, 136), (478, 588, 554, 138), (432, 582, 555, 157), (436, 584, 556, 159), (229, 570, 557, 178), (249, 580, 558, 180), (115, 551, 559, 199), (117, 552, 560, 201), (157, 555, 561, 238), (238, 561, 562, 237), (237, 562, 563, 236), (236, 563, 564, 235), (235, 564, 565, 234), (234, 565, 566, 233), (233, 566, 567, 232), (232, 567, 568, 231), (231, 568, 569, 230), (230, 569, 570, 229), (159, 556, 571, 258), (258, 571, 572, 257), (257, 572, 573, 256), (256, 573, 574, 255), (255, 574, 575, 254), (254, 575, 576, 253), (253, 576, 577, 252), (252, 577, 578, 251), (251, 578, 579, 250), (250, 579, 580, 249), (199, 559, 581, 431), (431, 581, 582, 432), (201, 560, 583, 435), (435, 583, 584, 436), (178, 557, 585, 473), (473, 585, 586, 474), (180, 558, 587, 477), (477, 587, 588, 478), (553, 137, 591, 610), (554, 135, 589, 611), (153, 139, 593, 607), (142, 140, 594, 596), (145, 141, 595, 599), (143, 142, 596, 597), (141, 143, 597, 595), (146, 144, 598, 600), (144, 145, 599, 598), (147, 146, 600, 601), (148, 147, 601, 602), (135, 148, 602, 589), (150, 149, 603, 604), (140, 150, 604, 594), (149, 151, 605, 603), (151, 152, 606, 605), (152, 153, 607, 606), (621, 154, 608, 641), (136, 590, 608, 154), (76, 593, 609, 92), (136, 553, 610, 590), (138, 554, 611, 592), (1, 614, 617, 68), (663, 639, 613, 667), (664, 640, 612, 666), (642, 618, 617, 671), (666, 612, 616, 670), (665, 641, 618, 642), (670, 616, 619, 643), (643, 619, 620, 644), (662, 638, 621, 645), (660, 636, 622, 646), (658, 634, 623, 647), (644, 620, 624, 648), (646, 622, 625, 649), (649, 625, 626, 650), (650, 626, 627, 651), (651, 627, 628, 652), (652, 628, 629, 653), (653, 629, 630, 654), (654, 630, 631, 655), (655, 631, 632, 656), (656, 632, 633, 657), (657, 633, 634, 658), (648, 624, 635, 659), (659, 635, 636, 660), (647, 623, 637, 661), (661, 637, 638, 662), (668, 614, 639, 663), (669, 615, 640, 664), (645, 621, 641, 665), (614, 668, 671, 617), (693, 663, 667, 697), (694, 664, 666, 696), (672, 642, 671, 701), (696, 666, 670, 700), (695, 665, 642, 672), (700, 670, 643, 673), (673, 643, 644, 674), (692, 662, 645, 675), (690, 660, 646, 676), (688, 658, 647, 677), (674, 644, 648, 678), (676, 646, 649, 679), (679, 649, 650, 680), (680, 650, 651, 681), (681, 651, 652, 682), (682, 652, 653, 683), (683, 653, 654, 684), (684, 654, 655, 685), (685, 655, 656, 686), (686, 656, 657, 687), (687, 657, 658, 688), (678, 648, 659, 689), (689, 659, 660, 690), (677, 647, 661, 691), (691, 661, 662, 692), (698, 668, 663, 693), (699, 669, 664, 694), (675, 645, 665, 695), (668, 698, 701, 671), (723, 693, 697, 727), (724, 694, 696, 726), (702, 672, 701, 731), (726, 696, 700, 730), (725, 695, 672, 702), (730, 700, 673, 703), (703, 673, 674, 704), (722, 692, 675, 705), (720, 690, 676, 706), (718, 688, 677, 707), (704, 674, 678, 708), (706, 676, 679, 709), (709, 679, 680, 710), (710, 680, 681, 711), (711, 681, 682, 712), (712, 682, 683, 713), (713, 683, 684, 714), (714, 684, 685, 715), (715, 685, 686, 716), (716, 686, 687, 717), (717, 687, 688, 718), (708, 678, 689, 719), (719, 689, 690, 720), (707, 677, 691, 721), (721, 691, 692, 722), (728, 698, 693, 723), (729, 699, 694, 724), (705, 675, 695, 725), (698, 728, 731, 701), (517, 723, 727, 11), (518, 724, 726, 8), (92, 702, 731, 71), (8, 726, 730, 70), (609, 725, 702, 92), (70, 730, 703, 113), (113, 703, 704, 134), (512, 722, 705, 155), (470, 720, 706, 176), (419, 718, 707, 197), (134, 704, 708, 218), (176, 706, 709, 428), (428, 709, 710, 427), (427, 710, 711, 426), (426, 711, 712, 425), (425, 712, 713, 424), (424, 713, 714, 423), (423, 714, 715, 422), (422, 715, 716, 421), (421, 716, 717, 420), (420, 717, 718, 419), (218, 708, 719, 469), (469, 719, 720, 470), (197, 707, 721, 511), (511, 721, 722, 512), (9, 728, 723, 517), (10, 729, 724, 518), (155, 705, 725, 609)])
me_cube.use_remesh_preserve_volume = False
me_cube.use_remesh_preserve_attributes = False
me_cube.use_mirror_vertex_groups = False
me_cube.update()

# ---- objects
ob_cube = bpy.data.objects.new('Cube', me_cube)
ob_lamp = bpy.data.objects.new('Lamp', light_lamp)
ob_camera = bpy.data.objects.new('Camera', cam_camera)

# ---- transforms, parenting, visibility, modifiers, constraints
ob_cube.location = (0.0, 0.0, 0.0)
ob_cube.lineart.crease_threshold = 0.0
_m = ob_cube.modifiers.new('Mirror', 'MIRROR')
ob_lamp.location = (4.076, 1.005, 5.904)
ob_lamp.rotation_euler = (0.6503, 0.05522, 1.866)
ob_lamp.lock_rotations_4d = False
ob_lamp.empty_display_type = 'ARROWS'
ob_lamp.color = (0.0, 0.0, 0.0, 0.0)
ob_lamp.lineart.crease_threshold = 0.0
ob_camera.location = (7.481, -6.508, 5.344)
ob_camera.rotation_euler = (1.109, 0.01082, 0.8149)
ob_camera.lock_rotations_4d = False
ob_camera.empty_display_type = 'ARROWS'
ob_camera.color = (0.0, 0.0, 0.0, 0.0)
ob_camera.display_type = 'WIRE'
ob_camera.lineart.crease_threshold = 0.0

# ---- collection membership
col_collection_1.objects.link(ob_cube)
col_collection_1.objects.link(ob_lamp)
col_collection_1.objects.link(ob_camera)

# ---- scene / render settings (as saved in the file)
scene.camera = ob_camera
scene.frame_start = 1; scene.frame_end = 250; scene.frame_set(1)
scene.render.engine = 'BLENDER_EEVEE_NEXT'
scene.render.resolution_percentage = 50
scene.render.dither_intensity = 0.0
scene.cycles.use_denoising = False
scene.cycles.samples = 10
scene.cycles.sampling_pattern = 'TABULATED_SOBOL'
scene.cycles.light_sampling_threshold = 0.0
scene.cycles.use_adaptive_sampling = False
scene.cycles.use_light_tree = False
scene.cycles.blur_glossy = 0.0
scene.cycles.volume_bounces = 1
scene.cycles.pixel_filter_type = 'GAUSSIAN'
scene.cycles.sample_clamp_indirect = 0.0
scene.view_settings.view_transform = 'Standard'
bpy.context.view_layer.update()

